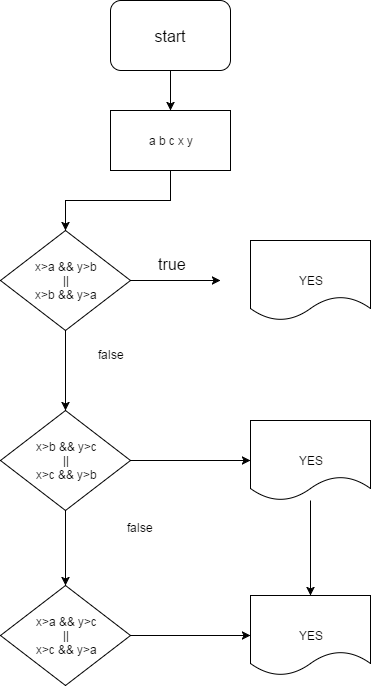

The diagram above was exported from draw.io. Its source (the exported page's mxGraphModel, read from the mxfile embedded in the PNG):
<mxGraphModel dx="872" dy="408" grid="1" gridSize="10" guides="1" tooltips="1" connect="1" arrows="1" fold="1" page="1" pageScale="1" pageWidth="826" pageHeight="1169" math="0" shadow="0">
  <root>
    <mxCell id="0" />
    <mxCell id="1" parent="0" />
    <mxCell id="637d057256a7f322-100" value="&lt;font style=&quot;font-size: 16px&quot;&gt;start&lt;/font&gt;" style="rounded=1;whiteSpace=wrap;html=1;" vertex="1" parent="1">
      <mxGeometry x="330" y="10" width="120" height="70" as="geometry" />
    </mxCell>
    <mxCell id="637d057256a7f322-101" style="edgeStyle=orthogonalEdgeStyle;rounded=0;html=1;exitX=0.5;exitY=1;jettySize=auto;orthogonalLoop=1;" edge="1" parent="1" source="637d057256a7f322-100" target="637d057256a7f322-102">
      <mxGeometry relative="1" as="geometry">
        <mxPoint x="390" y="130" as="targetPoint" />
      </mxGeometry>
    </mxCell>
    <mxCell id="637d057256a7f322-102" value="a b c x y" style="whiteSpace=wrap;html=1;" vertex="1" parent="1">
      <mxGeometry x="330" y="120" width="120" height="60" as="geometry" />
    </mxCell>
    <mxCell id="637d057256a7f322-103" style="edgeStyle=orthogonalEdgeStyle;rounded=0;html=1;exitX=0.5;exitY=1;jettySize=auto;orthogonalLoop=1;" edge="1" parent="1" source="637d057256a7f322-102" target="637d057256a7f322-104">
      <mxGeometry relative="1" as="geometry">
        <mxPoint x="260" y="220" as="targetPoint" />
      </mxGeometry>
    </mxCell>
    <mxCell id="637d057256a7f322-104" value="x&amp;gt;a &amp;amp;&amp;amp; y&amp;gt;b&lt;div&gt;||&lt;/div&gt;&lt;div&gt;x&amp;gt;b &amp;amp;&amp;amp; y&amp;gt;a&lt;/div&gt;" style="rhombus;whiteSpace=wrap;html=1;" vertex="1" parent="1">
      <mxGeometry x="220" y="240" width="130" height="100" as="geometry" />
    </mxCell>
    <mxCell id="637d057256a7f322-105" style="edgeStyle=orthogonalEdgeStyle;rounded=0;html=1;exitX=1;exitY=0.5;jettySize=auto;orthogonalLoop=1;" edge="1" parent="1" source="637d057256a7f322-104">
      <mxGeometry relative="1" as="geometry">
        <mxPoint x="440" y="290" as="targetPoint" />
      </mxGeometry>
    </mxCell>
    <mxCell id="637d057256a7f322-111" value="x&amp;gt;b &amp;amp;&amp;amp; y&amp;gt;c&lt;div&gt;||&lt;/div&gt;&lt;div&gt;x&amp;gt;c &amp;amp;&amp;amp; y&amp;gt;b&lt;/div&gt;" style="rhombus;whiteSpace=wrap;html=1;" vertex="1" parent="1">
      <mxGeometry x="220" y="420" width="130" height="100" as="geometry" />
    </mxCell>
    <mxCell id="637d057256a7f322-106" value="&lt;font style=&quot;font-size: 16px&quot;&gt;true&lt;/font&gt;" style="text;html=1;resizable=0;points=[];autosize=1;align=left;verticalAlign=top;spacingTop=-4;" vertex="1" parent="1">
      <mxGeometry x="376" y="262" width="40" height="20" as="geometry" />
    </mxCell>
    <mxCell id="637d057256a7f322-108" value="YES" style="shape=document;whiteSpace=wrap;html=1;" vertex="1" parent="1">
      <mxGeometry x="470" y="250" width="120" height="80" as="geometry" />
    </mxCell>
    <mxCell id="637d057256a7f322-117" value="x&amp;gt;a &amp;amp;&amp;amp; y&amp;gt;c&lt;div&gt;||&lt;/div&gt;&lt;div&gt;x&amp;gt;c &amp;amp;&amp;amp; y&amp;gt;a&lt;/div&gt;" style="rhombus;whiteSpace=wrap;html=1;" vertex="1" parent="1">
      <mxGeometry x="220" y="595" width="130" height="100" as="geometry" />
    </mxCell>
    <mxCell id="637d057256a7f322-109" style="edgeStyle=orthogonalEdgeStyle;rounded=0;html=1;exitX=0.5;exitY=1;entryX=0.5;entryY=1;jettySize=auto;orthogonalLoop=1;" edge="1" parent="1" source="637d057256a7f322-104" target="637d057256a7f322-104">
      <mxGeometry relative="1" as="geometry" />
    </mxCell>
    <mxCell id="637d057256a7f322-112" value="" style="edgeStyle=orthogonalEdgeStyle;rounded=0;html=1;jettySize=auto;orthogonalLoop=1;" edge="1" parent="1" source="637d057256a7f322-104" target="637d057256a7f322-111">
      <mxGeometry relative="1" as="geometry" />
    </mxCell>
    <mxCell id="637d057256a7f322-113" value="YES" style="shape=document;whiteSpace=wrap;html=1;" vertex="1" parent="1">
      <mxGeometry x="470" y="430" width="120" height="80" as="geometry" />
    </mxCell>
    <mxCell id="637d057256a7f322-116" style="edgeStyle=orthogonalEdgeStyle;rounded=0;html=1;exitX=1;exitY=0.5;entryX=0;entryY=0.5;jettySize=auto;orthogonalLoop=1;" edge="1" parent="1" source="637d057256a7f322-111" target="637d057256a7f322-113">
      <mxGeometry relative="1" as="geometry" />
    </mxCell>
    <mxCell id="637d057256a7f322-119" value="YES" style="shape=document;whiteSpace=wrap;html=1;" vertex="1" parent="1">
      <mxGeometry x="470" y="605" width="120" height="80" as="geometry" />
    </mxCell>
    <mxCell id="637d057256a7f322-118" value="" style="edgeStyle=orthogonalEdgeStyle;rounded=0;html=1;jettySize=auto;orthogonalLoop=1;" edge="1" parent="1" source="637d057256a7f322-111" target="637d057256a7f322-117">
      <mxGeometry relative="1" as="geometry" />
    </mxCell>
    <mxCell id="637d057256a7f322-120" value="" style="edgeStyle=orthogonalEdgeStyle;rounded=0;html=1;jettySize=auto;orthogonalLoop=1;" edge="1" parent="1" source="637d057256a7f322-113" target="637d057256a7f322-119">
      <mxGeometry relative="1" as="geometry" />
    </mxCell>
    <mxCell id="637d057256a7f322-121" style="edgeStyle=orthogonalEdgeStyle;rounded=0;html=1;exitX=1;exitY=0.5;jettySize=auto;orthogonalLoop=1;" edge="1" parent="1" source="637d057256a7f322-117" target="637d057256a7f322-119">
      <mxGeometry relative="1" as="geometry" />
    </mxCell>
    <mxCell id="3272055548188309-1" value="false" style="text;html=1;resizable=0;points=[];autosize=1;align=left;verticalAlign=top;spacingTop=-4;" vertex="1" parent="1">
      <mxGeometry x="316" y="355" width="40" height="20" as="geometry" />
    </mxCell>
    <mxCell id="3272055548188309-2" value="false" style="text;html=1;resizable=0;points=[];autosize=1;align=left;verticalAlign=top;spacingTop=-4;" vertex="1" parent="1">
      <mxGeometry x="345" y="528" width="40" height="20" as="geometry" />
    </mxCell>
  </root>
</mxGraphModel>